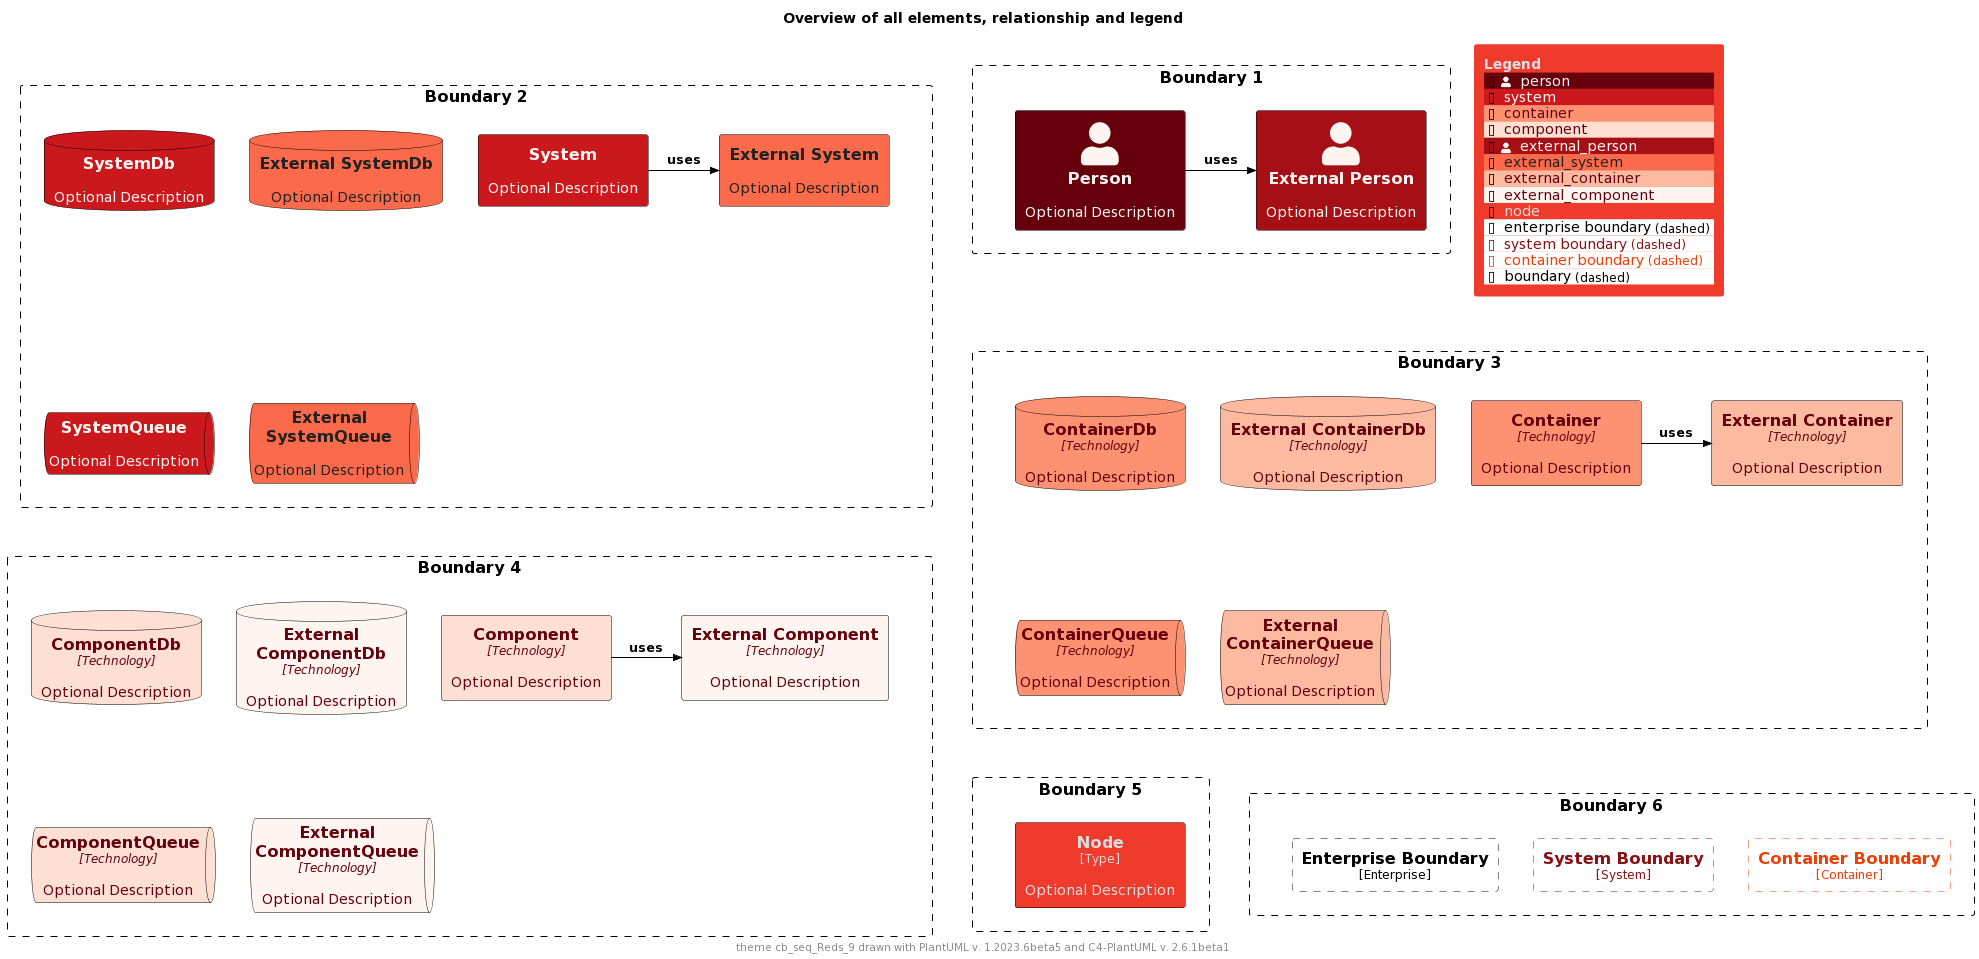

The diagram above was rendered by PlantUML. Its source (embedded in the PNG):
@startuml
'Theme: "puml-theme-cb_seq_Reds_9.puml"
'Theme colors
' Metadata
' Created: 2023-05-02 23:42:45.567817+00:00
!$COLOR_TEXT_FALLBACK_COLOR ?= "#000000"
!$COLOR_BORDER_COLOR="#000000"

' HEADER
!$DEFAULT_NORMAL_FONT_SIZE ?= 12
!$DEFAULT_SMALL_FONT_SIZE ?= 8

' stereotype and technology font size
!$STEREOTYPE_FONT_SIZE ?= $DEFAULT_NORMAL_FONT_SIZE
!$TECHN_FONT_SIZE ?= $DEFAULT_NORMAL_FONT_SIZE
!$ARROW_FONT_SIZE ?= $DEFAULT_NORMAL_FONT_SIZE

' (default) boundary related colors and style
!$BOUNDARY_COLOR ?= $COLOR_BORDER_COLOR
!$BOUNDARY_BG_COLOR ?= "solid"
!$BOUNDARY_BORDER_STYLE ?= "dashed"

' THEME COLORS
!$THEME = "cb_seq_Reds_9"

!function $textcolor($bgColor)
!if $bgColor == $COLOR_INDEX_0 || $bgColor == $COLOR_INDEX_1 || $bgColor == $COLOR_INDEX_2 || $bgColor == $COLOR_INDEX_3
!return $COLOR_INDEX_8
!elseif $bgColor == $COLOR_INDEX_6 || $bgColor == $COLOR_INDEX_7 || $bgColor == $COLOR_INDEX_8
!return $COLOR_INDEX_0
!elseif %is_light($bgColor)
!return "#222222"
!elseif %is_dark($bgColor)
!return "#dddddd"
!else
!return $COLOR_TEXT_FALLBACK_COLOR
!endif
!endfunction

!$COLOR_INDEX_0="#FFF5F0"
!$COLOR_INDEX_1="#FEE0D2"
!$COLOR_INDEX_2="#FCBBA1"
!$COLOR_INDEX_3="#FC9272"
!$COLOR_INDEX_4="#FB6A4A"
!$COLOR_INDEX_5="#EF3B2C"
!$COLOR_INDEX_6="#CB181D"
!$COLOR_INDEX_7="#A50F15"
!$COLOR_INDEX_8="#67000D"

!$COLOR_TEXT_LIGHT=$COLOR_INDEX_0
!$COLOR_TEXT_DARK=$COLOR_INDEX_8
!$COLOR_TEXT_NEUTRAL=$textcolor($COLOR_INDEX_4)
!$COLOR_REL_COLOR=$textcolor($COLOR_INDEX_8)

' person related colors
!$PERSON_BG_COLOR ?= $COLOR_INDEX_8
!$PERSON_FONT_COLOR ?= $textcolor($PERSON_BG_COLOR)
!$PERSON_BORDER_COLOR ?= $COLOR_BORDER_COLOR

' external person related colors
!$EXTERNAL_PERSON_BG_COLOR ?= $COLOR_INDEX_7
!$EXTERNAL_PERSON_FONT_COLOR ?= $textcolor($EXTERNAL_PERSON_BG_COLOR)
!$EXTERNAL_PERSON_BORDER_COLOR ?= $COLOR_BORDER_COLOR

' system related colors
!$SYSTEM_BG_COLOR ?= $COLOR_INDEX_6
!$SYSTEM_FONT_COLOR ?= $textcolor($SYSTEM_BG_COLOR)
!$SYSTEM_BORDER_COLOR ?= $COLOR_BORDER_COLOR

' external system related colors
!$EXTERNAL_SYSTEM_BG_COLOR ?= $COLOR_INDEX_4
!$EXTERNAL_SYSTEM_FONT_COLOR ?= $textcolor($EXTERNAL_SYSTEM_BG_COLOR)
!$EXTERNAL_SYSTEM_BORDER_COLOR ?= $COLOR_BORDER_COLOR

' container related colors
!$CONTAINER_BG_COLOR ?= $COLOR_INDEX_3
!$CONTAINER_FONT_COLOR ?= $textcolor($CONTAINER_BG_COLOR)
!$CONTAINER_BORDER_COLOR ?= $COLOR_BORDER_COLOR

' external container related colors
!$EXTERNAL_CONTAINER_BG_COLOR ?= $COLOR_INDEX_2
!$EXTERNAL_CONTAINER_FONT_COLOR ?= $textcolor($EXTERNAL_CONTAINER_BG_COLOR)
!$EXTERNAL_CONTAINER_BORDER_COLOR ?= $COLOR_BORDER_COLOR

' component related colors
!$COMPONENT_BG_COLOR ?= $COLOR_INDEX_1
!$COMPONENT_FONT_COLOR ?= $textcolor($COMPONENT_BG_COLOR)
!$COMPONENT_BORDER_COLOR ?= $COLOR_BORDER_COLOR

' external component related colors
!$EXTERNAL_COMPONENT_BG_COLOR ?= $COLOR_INDEX_0
!$EXTERNAL_COMPONENT_FONT_COLOR ?= $textcolor($EXTERNAL_COMPONENT_BG_COLOR)
!$EXTERNAL_COMPONENT_BORDER_COLOR ?= $COLOR_BORDER_COLOR

' node related colors
!$NODE_BG_COLOR ?= $COLOR_INDEX_5
!$NODE_FONT_COLOR ?= $textcolor($NODE_BG_COLOR)
!$NODE_BORDER_COLOR ?= $COLOR_BORDER_COLOR

' legend colors and sizes
!$LEGEND_TITLE_COLOR ?= $textcolor($COLOR_INDEX_5)
!$LEGEND_FONT_COLOR ?= $textcolor($COLOR_INDEX_5)
!$LEGEND_BG_COLOR ?= $COLOR_INDEX_5
!$LEGEND_BORDER_COLOR ?= $COLOR_INDEX_5
!$LEGEND_DARK_COLOR ?= $COLOR_TEXT_DARK
!$LEGEND_LIGHT_COLOR ?= $COLOR_TEXT_LIGHT

' sketch related colors, font and texts
!$SKETCH_FONT_COLOR ?= $COLOR_INDEX_8
!$SKETCH_WARNING_COLOR ?= $COLOR_INDEX_0

' FOOTER
' default text color of all elements
!$ELEMENT_FONT_COLOR ?= $COLOR_TEXT_FALLBACK_COLOR

' arrow related colors and text size
!$ARROW_COLOR ?= $COLOR_TEXT_FALLBACK_COLOR
!$ARROW_FONT_COLOR ?= $COLOR_TEXT_FALLBACK_COLOR

' system boundary related colors and style
!$SYSTEM_BOUNDARY_COLOR ?= %darken($SYSTEM_BG_COLOR, 33)
!$SYSTEM_BOUNDARY_BG_COLOR ?= $BOUNDARY_BG_COLOR
!$SYSTEM_BOUNDARY_BORDER_STYLE ?= $BOUNDARY_BORDER_STYLE

' enterprise boundary related colors and style
!$ENTERPRISE_BOUNDARY_COLOR ?= $BOUNDARY_COLOR
!$ENTERPRISE_BOUNDARY_BG_COLOR ?= $BOUNDARY_BG_COLOR
!$ENTERPRISE_BOUNDARY_BORDER_STYLE ?= $BOUNDARY_BORDER_STYLE

' container boundary related colors and style
!$CONTAINER_BOUNDARY_COLOR ?= %darken($CONTAINER_BG_COLOR, 33)
!$CONTAINER_BOUNDARY_BG_COLOR ?= $BOUNDARY_BG_COLOR
!$CONTAINER_BOUNDARY_BORDER_STYLE ?= $BOUNDARY_BORDER_STYLE

' Sketch related settings
!$LEGEND_DETAILS_SMALL_SIZE ?= $DEFAULT_SMALL_FONT_SIZE
!$LEGEND_DETAILS_NORMAL_SIZE ?= $DEFAULT_NORMAL_FONT_SIZE

' legend related texts
!$LEGEND_SHADOW_TEXT ?= "shadow"
!$LEGEND_NO_SHADOW_TEXT ?= "no shadow"
!$LEGEND_NO_FONT_BG_TEXT ?= "last text and back color"
!$LEGEND_NO_FONT_TEXT ?= "last text color"
!$LEGEND_NO_BG_TEXT ?= "last back color"
!$LEGEND_NO_LINE_TEXT ?= "last line color"
!$LEGEND_ROUNDED_BOX ?= "rounded box"
!$LEGEND_EIGHT_SIDED ?= "eight sided"
!$LEGEND_DOTTED_LINE ?= "dotted"
!$LEGEND_DASHED_LINE ?= "dashed"
!$LEGEND_BOLD_LINE ?= "bold"
!$LEGEND_BOUNDARY ?= "boundary"
!$LEGEND_DASHED_BOUNDARY ?= "dashed"
' transparent is ignored, produces smaller legends
' !$LEGEND_DASHED_TRANSPARENT_BOUNDARY ?= "dashed, transparent"
!$LEGEND_DASHED_TRANSPARENT_BOUNDARY ?= "dashed"

' Sketch
!$SKETCH_BG_COLOR ?= "transparent"
!$SKETCH_FONT_NAME ?= "Gochi Hand"
!$SKETCH_FOOTER_WARNING ?= "Warning:"
!$SKETCH_FOOTER_TEXT ?= "Created for discussion, needs to be validated"

' size of rectangle shape corner markers
!$ROUNDED_BOX_SIZE ?= 25
!$EIGHT_SIDED_SIZE ?= 18


' Elements


' displays all elements, relationship and legend (can be included in the theme test)
!if %variable_exists("RELATIVE_INCLUDE")
  !include %get_variable_value("RELATIVE_INCLUDE")/C4_Component.puml
  !include %get_variable_value("RELATIVE_INCLUDE")/C4_Deployment.puml
!else
  !include https://raw.githubusercontent.com/plantuml-stdlib/C4-PlantUML/master/C4_Component.puml
  !include https://raw.githubusercontent.com/plantuml-stdlib/C4-PlantUML/master/C4_Deployment.puml
!endif

SetDefaultLegendEntries("person\nsystem\ncontainer\ncomponent\nexternal_person\nexternal_system\nexternal_container\nexternal_component\nnode\nenterprise_boundary\nsystem_boundary\ncontainer_boundary\nboundary")

title Overview of all elements, relationship and legend

footer theme $THEME drawn with PlantUML v. %version() and C4-PlantUML v. C4Version()

Boundary(b2, "Boundary 2") {
  System(system, "System", "Optional Description")
  System_Ext(externalSystem, "External System", "Optional Description")
  Rel_R(system, externalSystem, "uses")

  SystemDb(systemDb, "SystemDb", "Optional Description")
  SystemDb_Ext(externalSystemDb, "External SystemDb", "Optional Description")
  SystemQueue(systemQueue, "SystemQueue", "Optional Description")
  SystemQueue_Ext(externalSystemQueue, "External SystemQueue", "Optional Description")    
}

Boundary(b1, "Boundary 1") {
  Person(person, "Person", "Optional Description")
  Person_Ext(externalPerson, "External Person", "Optional Description")
  Rel_R(person, externalPerson, "uses")
}

Boundary(b3, "Boundary 3") {
  Container(container, "Container", "Technology", "Optional Description")
  Container_Ext(externalContainer, "External Container", "Technology", "Optional Description")
  Rel_R(container, externalContainer, "uses")

  ContainerDb(containerDb, "ContainerDb", "Technology", "Optional Description")
  ContainerDb_Ext(externalContainerDb, "External ContainerDb", "Technology", "Optional Description")
  ContainerQueue(containerQueue, "ContainerQueue", "Technology", "Optional Description")
  ContainerQueue_Ext(externalContainerQueue, "External ContainerQueue", "Technology", "Optional Description")
}

Boundary(b4, "Boundary 4") {
  Component(component, "Component", "Technology", "Optional Description")
  Component_Ext(externalComponent, "External Component", "Technology", "Optional Description")
  Rel_R(component, externalComponent, "uses")

  ComponentDb(componentDb, "ComponentDb", "Technology", "Optional Description")
  ComponentDb_Ext(externalComponentDb, "External ComponentDb", "Technology", "Optional Description")
  ComponentQueue(componentQueue, "ComponentQueue", "Technology", "Optional Description")
  ComponentQueue_Ext(externalComponentQueue, "External ComponentQueue", "Technology", "Optional Description")
}

Boundary(b5, "Boundary 5") {
  Node(node, "Node", "Type", "Optional Description")
}

Boundary(b6, "Boundary 6") {
  Enterprise_Boundary(eb, "Enterprise Boundary") {
  }

  System_Boundary(sb, "System Boundary") {
  }

  Container_Boundary(cb, "Container Boundary") {
  }

  Lay_R(eb,sb)
  Lay_R(sb,cb)
}

Lay_D(b2,b3)
Lay_R(b2,b1)
Lay_D(b3,b4)
Lay_D(b4,b5)
Lay_R(b5,b6)

SHOW_FLOATING_LEGEND()
@enduml